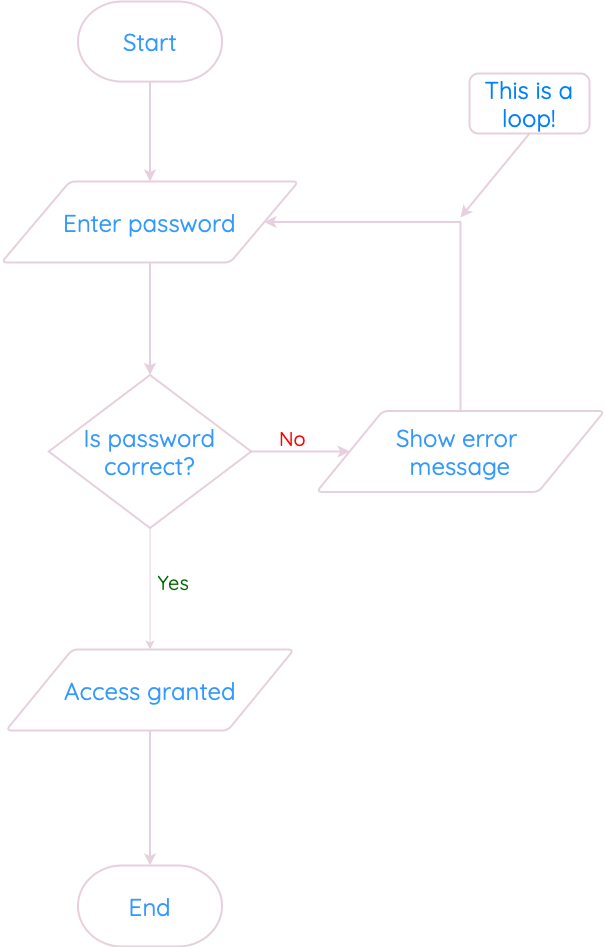

The diagram above was exported from draw.io. Its source (the exported page's mxGraphModel, read from the mxfile embedded in the PNG):
<mxGraphModel dx="1018" dy="726" grid="1" gridSize="9" guides="1" tooltips="1" connect="1" arrows="1" fold="1" page="0" pageScale="1" pageWidth="1169" pageHeight="827" background="#FFFFFF" math="0" shadow="0">
  <root>
    <mxCell id="0" />
    <mxCell id="1" parent="0" />
    <mxCell id="E7WOUheB0kARk2JDbJah-8" style="edgeStyle=orthogonalEdgeStyle;rounded=0;orthogonalLoop=1;jettySize=auto;html=1;exitX=0.5;exitY=1;exitDx=0;exitDy=0;exitPerimeter=0;entryX=0.5;entryY=0;entryDx=0;entryDy=0;strokeColor=#E6D0DE;strokeWidth=2;" parent="1" source="E7WOUheB0kARk2JDbJah-2" target="E7WOUheB0kARk2JDbJah-3" edge="1">
      <mxGeometry relative="1" as="geometry" />
    </mxCell>
    <mxCell id="E7WOUheB0kARk2JDbJah-12" style="edgeStyle=orthogonalEdgeStyle;rounded=0;orthogonalLoop=1;jettySize=auto;html=1;exitX=1;exitY=0.5;exitDx=0;exitDy=0;exitPerimeter=0;strokeColor=#E6D0DE;strokeWidth=2;" parent="1" source="E7WOUheB0kARk2JDbJah-4" target="E7WOUheB0kARk2JDbJah-7" edge="1">
      <mxGeometry relative="1" as="geometry" />
    </mxCell>
    <mxCell id="E7WOUheB0kARk2JDbJah-14" value="&lt;font data-font-src=&quot;https://fonts.googleapis.com/css?family=Quicksand&quot; face=&quot;Quicksand&quot;&gt;No&lt;/font&gt;" style="edgeLabel;html=1;align=center;verticalAlign=middle;resizable=0;points=[];fontColor=#FF0000;fontStyle=0;fontSize=20;labelBackgroundColor=none;" parent="E7WOUheB0kARk2JDbJah-12" vertex="1" connectable="0">
      <mxGeometry x="-0.1704" y="-1" relative="1" as="geometry">
        <mxPoint y="-14" as="offset" />
      </mxGeometry>
    </mxCell>
    <mxCell id="E7WOUheB0kARk2JDbJah-3" value="&lt;span style=&quot;caret-color: rgb(51, 153, 255); color: rgb(51, 153, 255); font-family: Quicksand; font-size: 24px; font-style: normal; font-variant-caps: normal; font-weight: 400; letter-spacing: normal; text-align: center; text-indent: 0px; text-transform: none; white-space: normal; word-spacing: 0px; -webkit-text-stroke-width: 0px; text-decoration: none; float: none; display: inline !important;&quot;&gt;Enter password&lt;/span&gt;" style="shape=parallelogram;html=1;strokeWidth=2;perimeter=parallelogramPerimeter;whiteSpace=wrap;rounded=1;arcSize=12;size=0.23;strokeColor=#E6D0DE;fillColor=none;" parent="1" vertex="1">
      <mxGeometry x="459" y="189" width="297" height="81" as="geometry" />
    </mxCell>
    <mxCell id="E7WOUheB0kARk2JDbJah-10" style="edgeStyle=orthogonalEdgeStyle;rounded=0;orthogonalLoop=1;jettySize=auto;html=1;exitX=0.5;exitY=1;exitDx=0;exitDy=0;exitPerimeter=0;entryX=0.5;entryY=0;entryDx=0;entryDy=0;strokeColor=#E6D0DE;" parent="1" source="E7WOUheB0kARk2JDbJah-4" target="E7WOUheB0kARk2JDbJah-5" edge="1">
      <mxGeometry relative="1" as="geometry" />
    </mxCell>
    <mxCell id="E7WOUheB0kARk2JDbJah-15" value="&lt;font face=&quot;Quicksand&quot; style=&quot;font-size: 20px;&quot;&gt;Yes&lt;/font&gt;" style="edgeLabel;html=1;align=center;verticalAlign=middle;resizable=0;points=[];fontColor=#006600;fontStyle=0;labelBackgroundColor=none;" parent="E7WOUheB0kARk2JDbJah-10" vertex="1" connectable="0">
      <mxGeometry x="-0.1034" y="2" relative="1" as="geometry">
        <mxPoint x="21" as="offset" />
      </mxGeometry>
    </mxCell>
    <mxCell id="E7WOUheB0kARk2JDbJah-4" value="&lt;span style=&quot;caret-color: rgb(51, 153, 255); color: rgb(51, 153, 255); font-family: Quicksand; font-size: 24px; font-style: normal; font-variant-caps: normal; font-weight: 400; letter-spacing: normal; text-align: center; text-indent: 0px; text-transform: none; white-space: normal; word-spacing: 0px; -webkit-text-stroke-width: 0px; text-decoration: none; float: none; display: inline !important;&quot;&gt;Is password&lt;/span&gt;&lt;div&gt;&lt;span style=&quot;caret-color: rgb(51, 153, 255); color: rgb(51, 153, 255); font-family: Quicksand; font-size: 24px; font-style: normal; font-variant-caps: normal; font-weight: 400; letter-spacing: normal; text-align: center; text-indent: 0px; text-transform: none; white-space: normal; word-spacing: 0px; -webkit-text-stroke-width: 0px; text-decoration: none; float: none; display: inline !important;&quot;&gt;correct?&lt;/span&gt;&lt;/div&gt;" style="strokeWidth=2;html=1;shape=mxgraph.flowchart.decision;whiteSpace=wrap;fillColor=none;strokeColor=#E6D0DE;" parent="1" vertex="1">
      <mxGeometry x="506.25" y="382.5" width="202.5" height="153" as="geometry" />
    </mxCell>
    <mxCell id="E7WOUheB0kARk2JDbJah-5" value="&lt;font size=&quot;5&quot; face=&quot;Quicksand&quot; color=&quot;#3399ff&quot;&gt;&lt;span style=&quot;caret-color: rgb(51, 153, 255);&quot;&gt;Access granted&lt;/span&gt;&lt;/font&gt;" style="shape=parallelogram;html=1;strokeWidth=2;perimeter=parallelogramPerimeter;whiteSpace=wrap;rounded=1;arcSize=12;size=0.23;strokeColor=#E6D0DE;fillColor=none;" parent="1" vertex="1">
      <mxGeometry x="463.5" y="657" width="288" height="81" as="geometry" />
    </mxCell>
    <mxCell id="E7WOUheB0kARk2JDbJah-6" value="&lt;span style=&quot;caret-color: rgb(51, 153, 255); color: rgb(51, 153, 255); font-family: Quicksand; font-size: 24px; font-style: normal; font-variant-caps: normal; font-weight: 400; letter-spacing: normal; text-align: center; text-indent: 0px; text-transform: none; white-space: normal; word-spacing: 0px; -webkit-text-stroke-width: 0px; text-decoration: none; float: none; display: inline !important;&quot;&gt;End&lt;/span&gt;" style="strokeWidth=2;html=1;shape=mxgraph.flowchart.terminator;whiteSpace=wrap;strokeColor=#E6D0DE;fillColor=none;" parent="1" vertex="1">
      <mxGeometry x="535.5" y="873" width="144" height="81" as="geometry" />
    </mxCell>
    <mxCell id="n05VkV6UqzM-ay2CYwx0-2" style="edgeStyle=orthogonalEdgeStyle;rounded=0;orthogonalLoop=1;jettySize=auto;html=1;exitX=0.5;exitY=0;exitDx=0;exitDy=0;entryX=1;entryY=0.5;entryDx=0;entryDy=0;strokeWidth=2;strokeColor=#E6D0DE;" edge="1" parent="1" source="E7WOUheB0kARk2JDbJah-7" target="E7WOUheB0kARk2JDbJah-3">
      <mxGeometry relative="1" as="geometry">
        <Array as="points">
          <mxPoint x="918" y="230" />
        </Array>
      </mxGeometry>
    </mxCell>
    <mxCell id="E7WOUheB0kARk2JDbJah-7" value="&lt;font size=&quot;5&quot; face=&quot;Quicksand&quot; color=&quot;#3399ff&quot;&gt;&lt;span style=&quot;caret-color: rgb(51, 153, 255);&quot;&gt;Show error&amp;nbsp;&lt;/span&gt;&lt;/font&gt;&lt;div&gt;&lt;font size=&quot;5&quot; face=&quot;Quicksand&quot; color=&quot;#3399ff&quot;&gt;&lt;span style=&quot;caret-color: rgb(51, 153, 255);&quot;&gt;message&lt;/span&gt;&lt;/font&gt;&lt;/div&gt;" style="shape=parallelogram;html=1;strokeWidth=2;perimeter=parallelogramPerimeter;whiteSpace=wrap;rounded=1;arcSize=12;size=0.23;strokeColor=#E6D0DE;fillColor=none;" parent="1" vertex="1">
      <mxGeometry x="774" y="418.5" width="288" height="81" as="geometry" />
    </mxCell>
    <mxCell id="E7WOUheB0kARk2JDbJah-9" style="edgeStyle=orthogonalEdgeStyle;rounded=0;orthogonalLoop=1;jettySize=auto;html=1;exitX=0.5;exitY=1;exitDx=0;exitDy=0;entryX=0.5;entryY=0;entryDx=0;entryDy=0;entryPerimeter=0;strokeColor=#E6D0DE;strokeWidth=2;" parent="1" source="E7WOUheB0kARk2JDbJah-3" target="E7WOUheB0kARk2JDbJah-4" edge="1">
      <mxGeometry relative="1" as="geometry" />
    </mxCell>
    <mxCell id="E7WOUheB0kARk2JDbJah-11" style="edgeStyle=orthogonalEdgeStyle;rounded=0;orthogonalLoop=1;jettySize=auto;html=1;exitX=0.5;exitY=1;exitDx=0;exitDy=0;entryX=0.5;entryY=0;entryDx=0;entryDy=0;entryPerimeter=0;strokeColor=#E6D0DE;strokeWidth=2;" parent="1" source="E7WOUheB0kARk2JDbJah-5" target="E7WOUheB0kARk2JDbJah-6" edge="1">
      <mxGeometry relative="1" as="geometry" />
    </mxCell>
    <mxCell id="E7WOUheB0kARk2JDbJah-2" value="&lt;span style=&quot;caret-color: rgb(51, 153, 255); color: rgb(51, 153, 255); font-family: Quicksand; font-size: 24px; font-style: normal; font-variant-caps: normal; font-weight: 400; letter-spacing: normal; text-align: center; text-indent: 0px; text-transform: none; white-space: normal; word-spacing: 0px; -webkit-text-stroke-width: 0px; text-decoration: none; float: none; display: inline !important;&quot;&gt;Start&lt;/span&gt;" style="strokeWidth=2;html=1;shape=mxgraph.flowchart.terminator;whiteSpace=wrap;strokeColor=#E6D0DE;fillColor=none;" parent="1" vertex="1">
      <mxGeometry x="535.5" y="9" width="144" height="80.1" as="geometry" />
    </mxCell>
    <mxCell id="n05VkV6UqzM-ay2CYwx0-5" style="edgeStyle=none;rounded=0;orthogonalLoop=1;jettySize=auto;html=1;exitX=0.5;exitY=1;exitDx=0;exitDy=0;strokeWidth=2;strokeColor=#E6D0DE;" edge="1" parent="1" source="n05VkV6UqzM-ay2CYwx0-4">
      <mxGeometry relative="1" as="geometry">
        <mxPoint x="918" y="225" as="targetPoint" />
      </mxGeometry>
    </mxCell>
    <mxCell id="n05VkV6UqzM-ay2CYwx0-4" value="&lt;font color=&quot;#007fff&quot; style=&quot;font-size: 24px;&quot; data-font-src=&quot;https://fonts.googleapis.com/css?family=Quicksand&quot; face=&quot;Quicksand&quot;&gt;This is a loop!&lt;/font&gt;" style="rounded=1;whiteSpace=wrap;html=1;fillColor=none;strokeColor=#E6D0DE;strokeWidth=2;" vertex="1" parent="1">
      <mxGeometry x="927" y="81" width="120" height="60" as="geometry" />
    </mxCell>
  </root>
</mxGraphModel>